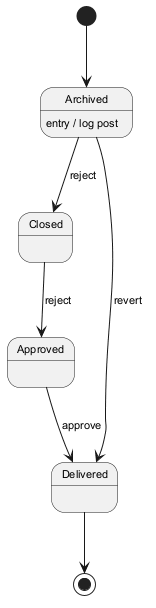

The diagram above was rendered by PlantUML. Its source (embedded in the PNG):
@startuml
skinparam monochrome true
skinparam defaultFontSize 11
[*] --> Archived
Archived --> Closed : reject
Archived : entry / log post
Closed --> Approved : reject
Approved --> Delivered : approve
Archived --> Delivered : revert
Delivered --> [*]
@enduml